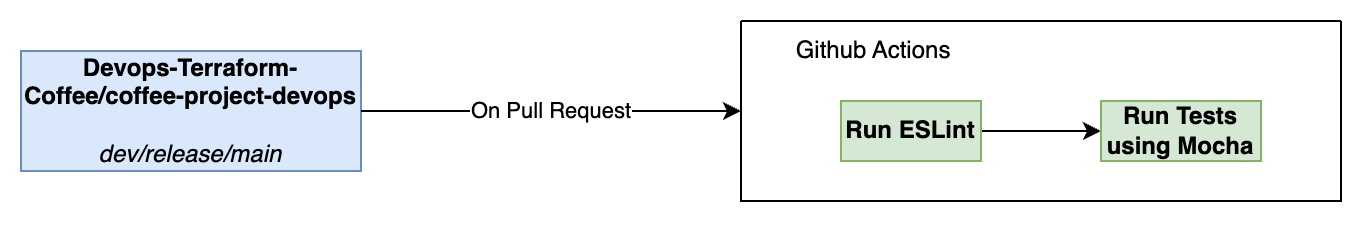

The diagram above was exported from draw.io. Its source (the exported page's mxGraphModel, read from the mxfile embedded in the PNG):
<mxGraphModel dx="1095" dy="654" grid="0" gridSize="10" guides="1" tooltips="1" connect="1" arrows="1" fold="1" page="1" pageScale="1" pageWidth="850" pageHeight="1100" math="0" shadow="0">
  <root>
    <mxCell id="0" />
    <mxCell id="1" parent="0" />
    <mxCell id="2" value="&lt;div style=&quot;&quot;&gt;&lt;b&gt;Devops-Terraform-Coffee&lt;/b&gt;&lt;b style=&quot;background-color: initial;&quot;&gt;/&lt;/b&gt;&lt;b style=&quot;background-color: initial;&quot;&gt;coffee-project-devops&lt;/b&gt;&lt;/div&gt;&lt;br style=&quot;border-color: var(--border-color);&quot;&gt;&lt;i style=&quot;border-color: var(--border-color);&quot;&gt;dev/release/main&lt;/i&gt;" style="rounded=0;whiteSpace=wrap;html=1;direction=east;fillColor=#dae8fc;strokeColor=#6c8ebf;" vertex="1" parent="1">
      <mxGeometry x="40" y="40" width="170" height="60" as="geometry" />
    </mxCell>
    <mxCell id="3" value="On Pull Request" style="edgeStyle=orthogonalEdgeStyle;rounded=0;orthogonalLoop=1;jettySize=auto;html=1;startArrow=classic;startFill=1;endArrow=none;endFill=0;" edge="1" source="4" target="2" parent="1">
      <mxGeometry relative="1" as="geometry" />
    </mxCell>
    <mxCell id="4" value="" style="swimlane;startSize=0;" vertex="1" parent="1">
      <mxGeometry x="400" y="25" width="300" height="90" as="geometry">
        <mxRectangle x="340" y="30" width="50" height="40" as="alternateBounds" />
      </mxGeometry>
    </mxCell>
    <mxCell id="5" value="Github Actions" style="text;html=1;align=center;verticalAlign=middle;resizable=0;points=[];autosize=1;strokeColor=none;fillColor=none;" vertex="1" parent="4">
      <mxGeometry x="18" y="2" width="95" height="26" as="geometry" />
    </mxCell>
    <mxCell id="6" value="" style="edgeStyle=orthogonalEdgeStyle;rounded=0;orthogonalLoop=1;jettySize=auto;html=1;" edge="1" parent="4" source="7" target="8">
      <mxGeometry relative="1" as="geometry" />
    </mxCell>
    <mxCell id="7" value="&lt;b&gt;Run ESLint&lt;/b&gt;" style="rounded=0;whiteSpace=wrap;html=1;direction=east;fillColor=#d5e8d4;strokeColor=#82b366;gradientColor=none;" vertex="1" parent="4">
      <mxGeometry x="50" y="40" width="70" height="30" as="geometry" />
    </mxCell>
    <mxCell id="8" value="&lt;b&gt;Run Tests using Mocha&lt;/b&gt;" style="rounded=0;whiteSpace=wrap;html=1;direction=east;fillColor=#d5e8d4;strokeColor=#82b366;gradientColor=none;" vertex="1" parent="4">
      <mxGeometry x="180" y="40" width="80" height="30" as="geometry" />
    </mxCell>
    <mxCell id="9" style="edgeStyle=orthogonalEdgeStyle;rounded=0;orthogonalLoop=1;jettySize=auto;html=1;exitX=0.5;exitY=1;exitDx=0;exitDy=0;" edge="1" source="4" target="4" parent="1">
      <mxGeometry relative="1" as="geometry" />
    </mxCell>
    <mxCell id="10" style="edgeStyle=orthogonalEdgeStyle;rounded=0;orthogonalLoop=1;jettySize=auto;html=1;exitX=0.5;exitY=1;exitDx=0;exitDy=0;" edge="1" source="4" target="4" parent="1">
      <mxGeometry relative="1" as="geometry" />
    </mxCell>
  </root>
</mxGraphModel>